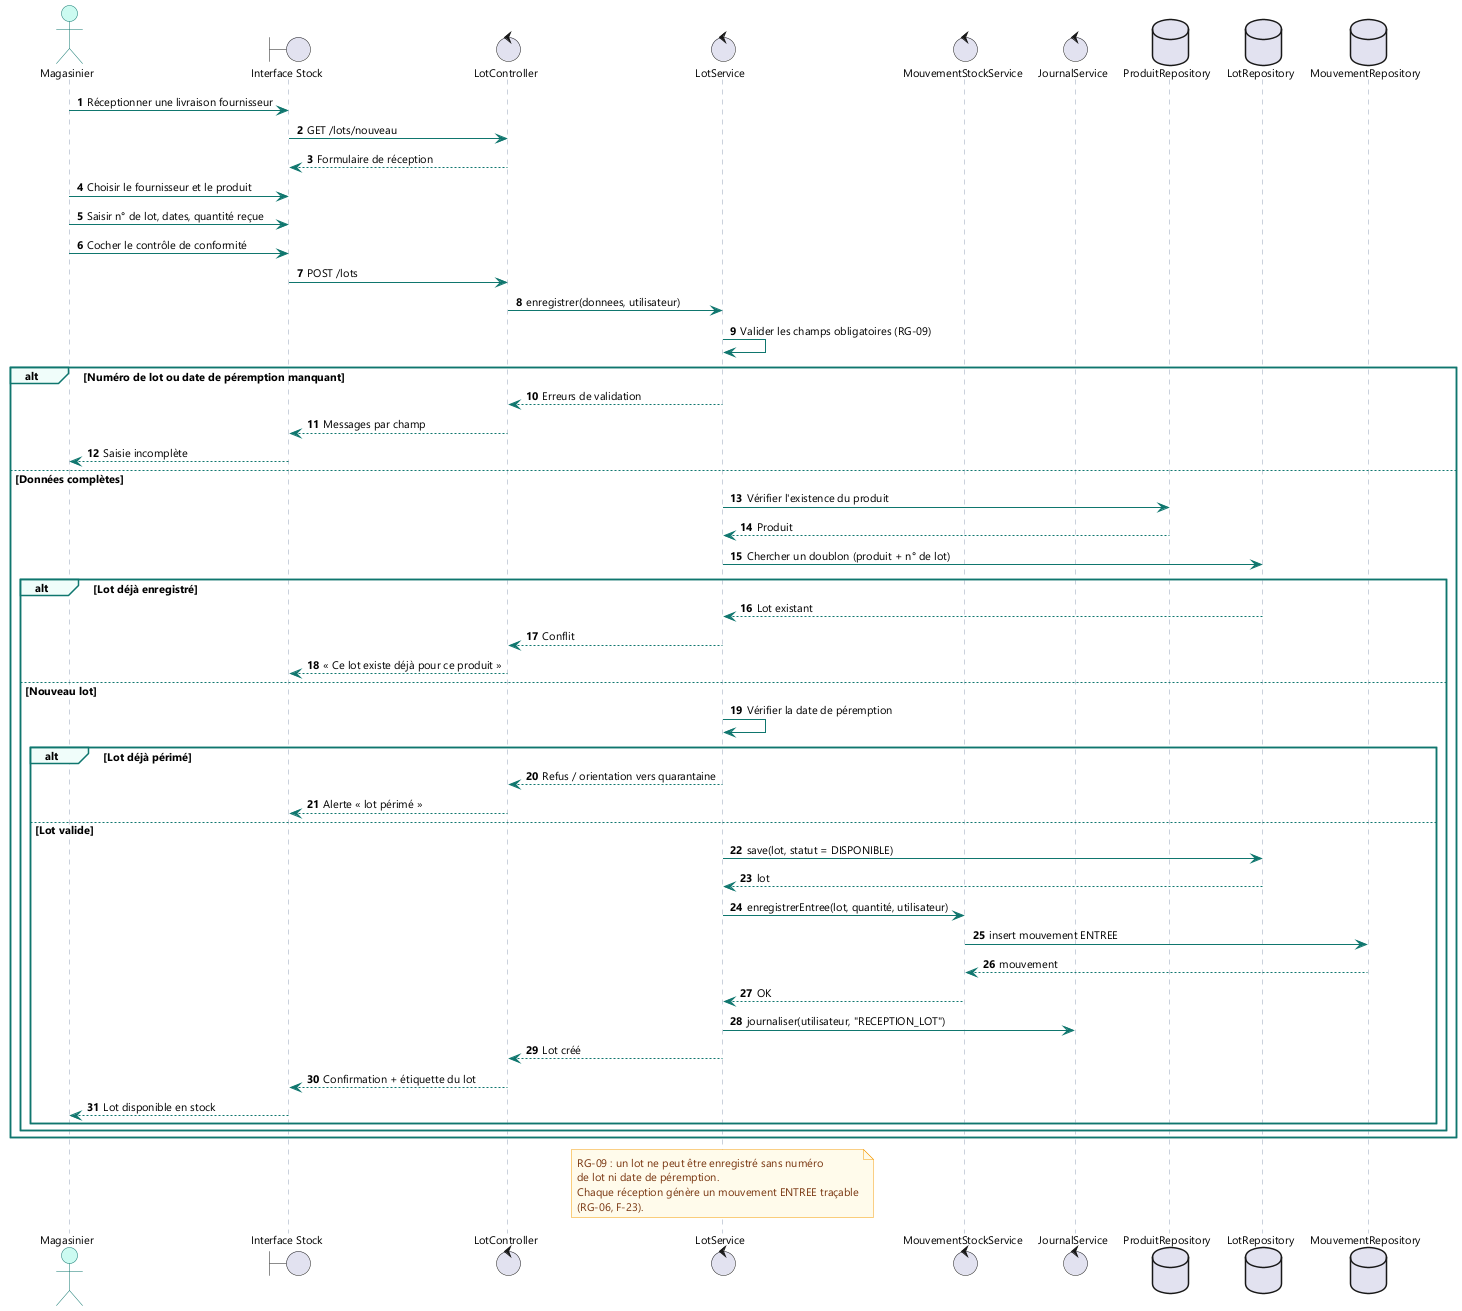

The diagram above was rendered by PlantUML. Its source (embedded in the PNG):
@startuml 04_sequence_reception_lot
' DPCI - Atelier GL n19 - Séquence : réception et enregistrement d'un lot
autonumber
skinparam shadowing false
skinparam backgroundColor #FFFFFF
skinparam defaultFontName "Segoe UI"
skinparam defaultFontSize 11
skinparam sequence {
  ArrowColor #0F766E
  ActorBorderColor #0F766E
  ActorBackgroundColor #CCFBF1
  LifeLineBorderColor #94A3B8
  LifeLineBackgroundColor #F8FAFC
  ParticipantBorderColor #0F766E
  ParticipantBackgroundColor #F0FDFA
  GroupBorderColor #0F766E
  GroupBackgroundColor #F0FDFA
}
skinparam note {
  BackgroundColor #FFFBEB
  BorderColor #F59E0B
  FontColor #78350F
}

actor "Magasinier" as MAG
boundary "Interface Stock" as UI
control "LotController" as LC
control "LotService" as LS
control "MouvementStockService" as MS
control "JournalService" as JS
database "ProduitRepository" as PR
database "LotRepository" as LR
database "MouvementRepository" as MR

MAG -> UI : Réceptionner une livraison fournisseur
UI -> LC : GET /lots/nouveau
LC --> UI : Formulaire de réception
MAG -> UI : Choisir le fournisseur et le produit
MAG -> UI : Saisir n° de lot, dates, quantité reçue
MAG -> UI : Cocher le contrôle de conformité
UI -> LC : POST /lots
LC -> LS : enregistrer(donnees, utilisateur)
LS -> LS : Valider les champs obligatoires (RG-09)
alt Numéro de lot ou date de péremption manquant
  LS --> LC : Erreurs de validation
  LC --> UI : Messages par champ
  UI --> MAG : Saisie incomplète
else Données complètes
  LS -> PR : Vérifier l'existence du produit
  PR --> LS : Produit
  LS -> LR : Chercher un doublon (produit + n° de lot)
  alt Lot déjà enregistré
    LR --> LS : Lot existant
    LS --> LC : Conflit
    LC --> UI : « Ce lot existe déjà pour ce produit »
  else Nouveau lot
    LS -> LS : Vérifier la date de péremption
    alt Lot déjà périmé
      LS --> LC : Refus / orientation vers quarantaine
      LC --> UI : Alerte « lot périmé »
    else Lot valide
      LS -> LR : save(lot, statut = DISPONIBLE)
      LR --> LS : lot
      LS -> MS : enregistrerEntree(lot, quantité, utilisateur)
      MS -> MR : insert mouvement ENTREE
      MR --> MS : mouvement
      MS --> LS : OK
      LS -> JS : journaliser(utilisateur, "RECEPTION_LOT")
      LS --> LC : Lot créé
      LC --> UI : Confirmation + étiquette du lot
      UI --> MAG : Lot disponible en stock
    end
  end
end

note over LS
  RG-09 : un lot ne peut être enregistré sans numéro
  de lot ni date de péremption.
  Chaque réception génère un mouvement ENTREE traçable
  (RG-06, F-23).
end note

@enduml